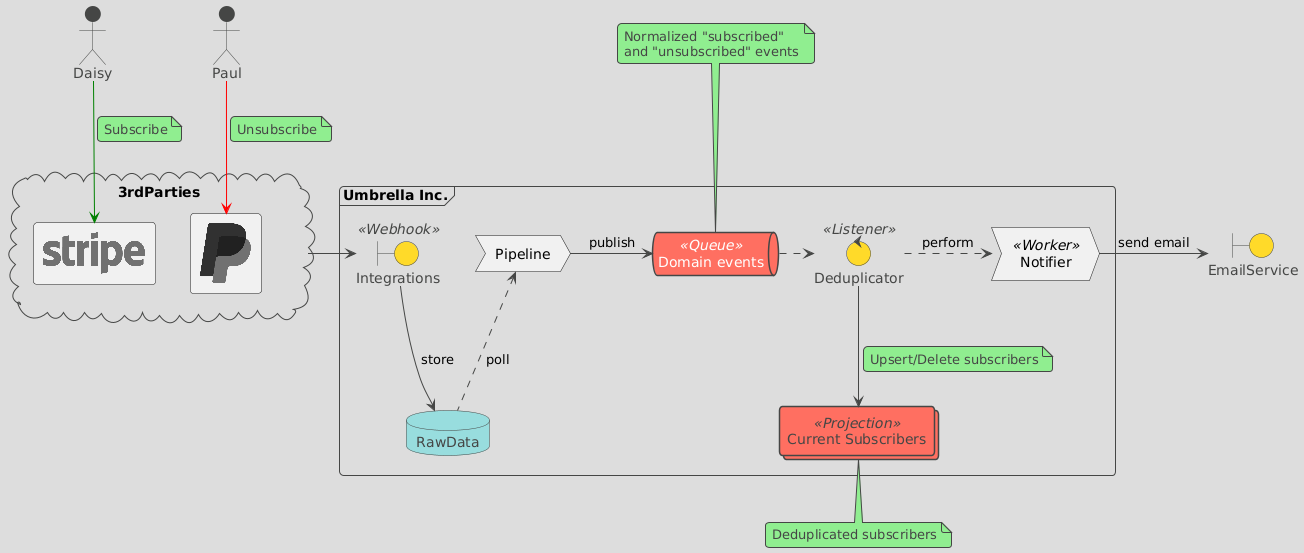

The diagram above was rendered by PlantUML. Its source (embedded in the PNG):
@startuml
!theme toy
' skinparam linetype ortho
!define SPRITESURL https://raw.githubusercontent.com/plantuml-stdlib/gilbarbara-plantuml-sprites/v1.1/sprites
!includeurl SPRITESURL/paypal.puml
!includeurl SPRITESURL/stripe.puml

actor Daisy
actor Paul

cloud 3rdParties {
  rectangle "<$stripe>" as Stripe
  rectangle "<$paypal>" as Paypal
}

frame "Umbrella Inc." {
  boundary Integrations <<Webhook>>
  database RawData
  process Pipeline
  queue "Domain events" <<Queue>> as EventQueue
  collections "Current Subscribers" <<Projection>> as Subscribers
  control Deduplicator <<Listener>> as Deduplicator
  process Notifier <<Worker>> as Notifier
}

boundary EmailService

Daisy -[#green]-> Stripe
note left of link
  Subscribe
endnote
Paul -[#red]-> Paypal

note left of link
  Unsubscribe
endnote


3rdParties -> Integrations
Integrations --> RawData: store
Pipeline <.. RawData: poll
Pipeline -> EventQueue: publish

EventQueue .> Deduplicator

Deduplicator --> Subscribers
note right of link
  Upsert/Delete subscribers
endnote
Deduplicator .> Notifier: perform

Notifier -> EmailService: send email

note top of EventQueue
  Normalized "subscribed"
  and "unsubscribed" events
endnote

note bottom of Subscribers
  Deduplicated subscribers
endnote

' Notifier --[hidden]> Deduplicator
@enduml